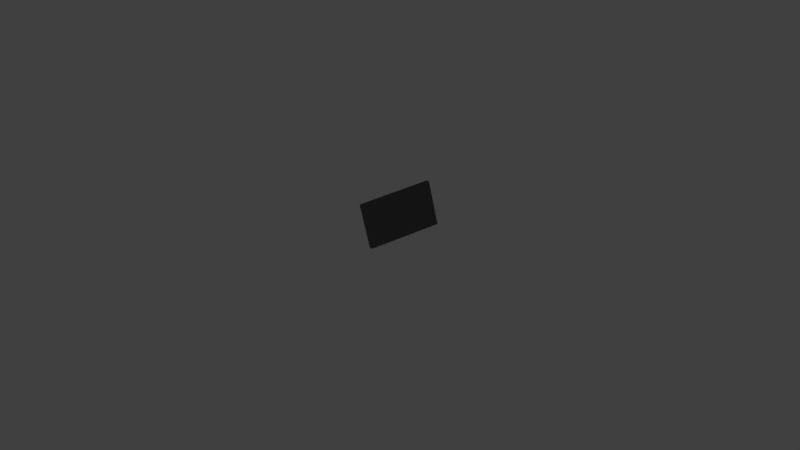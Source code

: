 # Source: Speaker_importer_.blend  (saved by Blender 2.78.0; exported with 4.5.12 LTS)
import bpy
from mathutils import Matrix  # noqa: F401  (used for matrix-valued properties, if any)

bpy.ops.wm.read_factory_settings(use_empty=True)
scene = bpy.context.scene
scene.name = 'Scene'

# ---- collections
col_collection_1 = bpy.data.collections.new('Collection 1'); scene.collection.children.link(col_collection_1)

# ---- materials (node trees are filled in below, after node groups)
mat_speakermat3 = bpy.data.materials.new('SpeakerMat3')
mat_speakermat3.alpha_threshold = 0.0
mat_speakermat3.use_transparent_shadow = False
mat_speakermat3.diffuse_color = (0.1264, 0.1247, 0.1282, 1.0)
mat_speakermat3.roughness = 0.5
mat_speakermat3.specular_intensity = 0.1729
mat_cone = bpy.data.materials.new('Cone')
mat_cone.alpha_threshold = 0.0
mat_cone.use_transparent_shadow = False
mat_cone.diffuse_color = (0.5596, 0.5596, 0.5596, 1.0)
mat_cone.roughness = 0.5
mat_tweeter = bpy.data.materials.new('Tweeter')
mat_tweeter.alpha_threshold = 0.0
mat_tweeter.use_transparent_shadow = False
mat_tweeter.diffuse_color = (0.3343, 0.3343, 0.3343, 1.0)
mat_tweeter.roughness = 0.5

# ---- material node trees

# ---- world
world_world = bpy.data.worlds.new('World'); scene.world = world_world
world_world.color = (0.05088, 0.05088, 0.05088)
world_world.use_sun_shadow = False
world_world.sun_shadow_jitter_overblur = 0.0
world_world.cycles.sampling_method = 'MANUAL'

# ---- cameras
cam_camera = bpy.data.cameras.new('Camera')
cam_camera.clip_end = 100.0
cam_camera.lens = 35.0
cam_camera.sensor_width = 32.0
cam_camera.sensor_height = 18.0
cam_camera.ortho_scale = 7.314
cam_camera.dof.focus_distance = 0.0
cam_camera.dof.aperture_fstop = 128.0

# ---- lights
light_lamp = bpy.data.lights.new('Lamp', 'SPOT')
light_lamp.transmission_factor = 0.0
light_lamp.cutoff_distance = 30.0
light_lamp.energy = 79.0
light_lamp.shadow_buffer_clip_start = 1.001
light_lamp.shadow_soft_size = 0.1
light_lamp.shadow_maximum_resolution = 0.006
light_lamp.use_absolute_resolution = True
light_lamp.spot_size = 1.309

# ---- meshes
me_cube_001 = bpy.data.meshes.new('Cube.001')
me_cube_001.from_pydata([(0.45, -0.05, -0.45), (0.45, 0.05, -0.45), (0.45, -0.05, 0.45), (0.45, 0.05, 0.45), (-0.45, -0.05, -0.45), (-0.45, 0.05, -0.45), (-0.45, -0.05, 0.45), (-0.45, 0.05, 0.45), (-0.1339, 0.05, -0.3234), (-0.1944, 0.05, -0.291), (-0.291, 0.05, -0.1944), (-0.3234, 0.05, -0.1339), (-0.2475, 0.05, -0.2475), (-0.06828, 0.05, -0.3433), (0.3433, 0.05, -0.06828), (0.3234, 0.05, -0.1339), (0.291, 0.05, -0.1944), (0.2475, 0.05, -0.2475), (0.1944, 0.05, -0.291), (0.1339, 0.05, -0.3234), (0.06828, 0.05, -0.3433), (-0.3433, 0.05, -0.06828), (-1.14e-07, 0.05, -0.35), (0.3433, 0.05, 0.06828), (0.35, 0.05, 5.237e-08), (-0.35, 0.05, 3.639e-07), (-0.3433, 0.05, 0.06828), (0.3234, 0.05, 0.1339), (0.291, 0.05, 0.1944), (-0.3234, 0.05, 0.1339), (-0.291, 0.05, 0.1945), (0.2475, 0.05, 0.2475), (0.1944, 0.05, 0.291), (0.1339, 0.05, 0.3234), (-0.2475, 0.05, 0.2475), (-0.1944, 0.05, 0.291), (0.06828, 0.05, 0.3433), (-0.1339, 0.05, 0.3234), (-0.06828, 0.05, 0.3433), (0.0, 0.05, 0.35)], [], [(0, 1, 3, 2), (2, 3, 7, 6), (6, 7, 5, 4), (4, 5, 1, 0), (2, 6, 4, 0), (7, 25, 21, 11, 10, 12, 9, 8, 13, 22, 20, 19, 18, 17, 16, 15, 14, 24, 3, 1, 5), (3, 24, 23, 27, 28, 31, 32, 33, 36, 39, 38, 37, 35, 34, 30, 29, 26, 25, 7)])
me_cube_001.materials.append(mat_speakermat3)
me_cube_001.materials.append(mat_cone)
me_cube_001.use_remesh_preserve_volume = False
me_cube_001.use_remesh_preserve_attributes = False
me_cube_001.use_mirror_vertex_groups = False
me_cube_001.update()
me_cube_000 = bpy.data.meshes.new('Cube.000')
me_cube_000.from_pydata([(0.0, -0.02, -2.67e-08), (-0.1339, 0.05, -0.3234), (-0.1944, 0.05, -0.291), (-0.291, 0.05, -0.1944), (-0.3234, 0.05, -0.1339), (-0.2475, 0.05, -0.2475), (-0.06828, 0.05, -0.3433), (0.3433, 0.05, -0.06828), (0.3234, 0.05, -0.1339), (0.291, 0.05, -0.1944), (0.2475, 0.05, -0.2475), (0.1944, 0.05, -0.291), (0.1339, 0.05, -0.3234), (0.06828, 0.05, -0.3433), (-0.3433, 0.05, -0.06828), (-1.14e-07, 0.05, -0.35), (0.3433, 0.05, 0.06828), (0.35, 0.05, 7.343e-08), (-0.35, 0.05, 3.85e-07), (-0.3433, 0.05, 0.06828), (0.3234, 0.05, 0.1339), (0.291, 0.05, 0.1944), (-0.3234, 0.05, 0.1339), (-0.291, 0.05, 0.1945), (0.2475, 0.05, 0.2475), (0.1944, 0.05, 0.291), (0.1339, 0.05, 0.3234), (-0.2475, 0.05, 0.2475), (-0.1944, 0.05, 0.291), (0.06828, 0.05, 0.3433), (-0.1339, 0.05, 0.3234), (-0.06828, 0.05, 0.3433), (0.0, 0.05, 0.35)], [], [(7, 0, 17), (10, 0, 9), (9, 0, 8), (19, 0, 18), (16, 0, 20), (17, 0, 16), (21, 0, 24), (6, 0, 15), (23, 0, 22), (15, 0, 13), (32, 0, 31), (24, 0, 25), (2, 0, 1), (25, 0, 26), (11, 0, 10), (28, 0, 27), (31, 0, 30), (22, 0, 19), (12, 0, 11), (5, 0, 2), (4, 0, 3), (29, 0, 32), (20, 0, 21), (18, 0, 14), (8, 0, 7), (1, 0, 6), (30, 0, 28), (26, 0, 29), (13, 0, 12), (14, 0, 4), (27, 0, 23), (3, 0, 5)])
me_cube_000.materials.append(mat_cone)
me_cube_000.use_remesh_preserve_volume = False
me_cube_000.use_remesh_preserve_attributes = False
me_cube_000.use_mirror_vertex_groups = False
me_cube_000.update()
me_icosphere = bpy.data.meshes.new('Icosphere')
me_icosphere.from_pydata([(0.0, -0.0342, -2.188e-08), (-0.05978, -0.01529, 0.04343), (0.02283, -0.01529, 0.07027), (0.07389, -0.01529, -9.785e-09), (0.02283, -0.01529, -0.07027), (-0.05978, -0.01529, -0.04343), (-0.02283, 0.01529, 0.07027), (0.05978, 0.01529, 0.04343), (0.05978, 0.01529, -0.04343), (-0.02283, 0.01529, -0.07027), (-0.07389, 0.01529, 9.785e-09), (0.0, 0.0342, 2.188e-08), (0.01342, -0.02909, 0.0413), (-0.03514, -0.02909, 0.02553), (-0.02172, -0.01798, 0.06683), (-0.07027, -0.01798, -1.15e-08), (-0.03514, -0.02909, -0.02553), (0.04343, -0.02909, -1.861e-08), (0.05685, -0.01798, 0.0413), (0.01342, -0.02909, -0.0413), (0.05685, -0.01798, -0.0413), (-0.02172, -0.01798, -0.06683), (-0.07857, -1.633e-08, 0.02553), (-0.07857, 1.633e-08, -0.02553), (0.0, -5.285e-08, 0.08261), (-0.04856, -4.276e-08, 0.06683), (0.07857, -1.633e-08, 0.02553), (0.04856, -4.276e-08, 0.06683), (0.04856, 4.276e-08, -0.06683), (0.07857, 1.633e-08, -0.02553), (-0.04856, 4.276e-08, -0.06683), (0.0, 5.285e-08, -0.08261), (-0.05685, 0.01798, 0.0413), (0.02172, 0.01798, 0.06683), (0.07027, 0.01798, 1.15e-08), (0.02172, 0.01798, -0.06683), (-0.05685, 0.01798, -0.0413), (-0.01342, 0.02909, 0.0413), (-0.04343, 0.02909, 1.861e-08), (0.03514, 0.02909, 0.02553), (0.03514, 0.02909, -0.02553), (-0.01342, 0.02909, -0.0413)], [], [(0, 13, 12), (1, 13, 15), (0, 12, 17), (0, 17, 19), (0, 19, 16), (1, 15, 22), (2, 14, 24), (3, 18, 26), (4, 20, 28), (5, 21, 30), (1, 22, 25), (2, 24, 27), (3, 26, 29), (4, 28, 31), (5, 30, 23), (6, 32, 37), (7, 33, 39), (8, 34, 40), (9, 35, 41), (10, 36, 38), (38, 41, 11), (38, 36, 41), (36, 9, 41), (41, 40, 11), (41, 35, 40), (35, 8, 40), (40, 39, 11), (40, 34, 39), (34, 7, 39), (39, 37, 11), (39, 33, 37), (33, 6, 37), (37, 38, 11), (37, 32, 38), (32, 10, 38), (23, 36, 10), (23, 30, 36), (30, 9, 36), (31, 35, 9), (31, 28, 35), (28, 8, 35), (29, 34, 8), (29, 26, 34), (26, 7, 34), (27, 33, 7), (27, 24, 33), (24, 6, 33), (25, 32, 6), (25, 22, 32), (22, 10, 32), (30, 31, 9), (30, 21, 31), (21, 4, 31), (28, 29, 8), (28, 20, 29), (20, 3, 29), (26, 27, 7), (26, 18, 27), (18, 2, 27), (24, 25, 6), (24, 14, 25), (14, 1, 25), (22, 23, 10), (22, 15, 23), (15, 5, 23), (16, 21, 5), (16, 19, 21), (19, 4, 21), (19, 20, 4), (19, 17, 20), (17, 3, 20), (17, 18, 3), (17, 12, 18), (12, 2, 18), (15, 16, 5), (15, 13, 16), (13, 0, 16), (12, 14, 2), (12, 13, 14), (13, 1, 14)])
me_icosphere.polygons.foreach_set('use_smooth', [True] * 80)
me_icosphere.materials.append(mat_tweeter)
me_icosphere.use_remesh_preserve_volume = False
me_icosphere.use_remesh_preserve_attributes = False
me_icosphere.use_mirror_vertex_groups = False
me_icosphere.update()

# ---- objects
ob_speakerbox = bpy.data.objects.new('SpeakerBox', me_cube_001)
ob_cone = bpy.data.objects.new('Cone', me_cube_000)
ob_tweeter = bpy.data.objects.new('Tweeter', me_icosphere)
ob_lamp = bpy.data.objects.new('Lamp', light_lamp)
ob_camera = bpy.data.objects.new('Camera', cam_camera)

# ---- transforms, parenting, visibility, modifiers, constraints
ob_speakerbox.location = (0.0, 0.0, 0.0)
ob_speakerbox.scale = (1.592, 1.0, 1.0)
ob_speakerbox.lineart.crease_threshold = 0.0
ob_cone.parent = ob_speakerbox
ob_cone.matrix_parent_inverse = Matrix(((0.993, 0.0, 0.0, 0.0), (0.0, 0.993, 0.0, 0.0), (0.0, 0.0, 0.993, 0.0), (0.0, 0.0, 0.0, 1.0)))
ob_cone.location = (0.0, 0.0, 0.0)
ob_cone.scale = (1.007, 1.007, 1.007)
ob_cone.lineart.crease_threshold = 0.0
ob_tweeter.parent = ob_speakerbox
ob_tweeter.matrix_parent_inverse = Matrix(((0.993, 0.0, 0.0, 0.0), (0.0, 0.993, 0.0, 0.0), (0.0, 0.0, 0.993, 0.0), (0.0, 0.0, 0.0, 1.0)))
ob_tweeter.location = (0.0, -0.006437, -1.126e-09)
ob_tweeter.scale = (1.007, 1.007, 1.007)
ob_tweeter.lineart.crease_threshold = 0.0
ob_lamp.location = (-1.427, 3.561, -31.42)
ob_lamp.rotation_euler = (-3.25, -6.228, 10.21)
ob_lamp.scale = (-1.185, 1.652, 1.762)
ob_lamp.lock_rotations_4d = False
ob_lamp.empty_display_type = 'ARROWS'
ob_lamp.color = (0.0, 0.0, 0.0, 0.0)
ob_lamp.lineart.crease_threshold = 0.0
ob_camera.location = (5.446, -14.54, -6.238)
ob_camera.rotation_euler = (4.31, -6.483, -2.701)
ob_camera.lock_rotations_4d = False
ob_camera.empty_display_type = 'ARROWS'
ob_camera.color = (0.0, 0.0, 0.0, 0.0)
ob_camera.display_type = 'WIRE'
ob_camera.lineart.crease_threshold = 0.0

# ---- collection membership
col_collection_1.objects.link(ob_speakerbox)
col_collection_1.objects.link(ob_cone)
col_collection_1.objects.link(ob_tweeter)
col_collection_1.objects.link(ob_lamp)
col_collection_1.objects.link(ob_camera)

# ---- scene / render settings (as saved in the file)
scene.camera = ob_camera
scene.frame_start = 1; scene.frame_end = 15; scene.frame_set(7)
scene.render.engine = 'BLENDER_EEVEE_NEXT'
scene.render.resolution_percentage = 50
scene.render.dither_intensity = 0.0
scene.cycles.use_denoising = False
scene.cycles.samples = 128
scene.cycles.sampling_pattern = 'TABULATED_SOBOL'
scene.cycles.light_sampling_threshold = 0.0
scene.cycles.use_adaptive_sampling = False
scene.cycles.use_light_tree = False
scene.cycles.blur_glossy = 0.0
scene.cycles.sample_clamp_indirect = 0.0
scene.view_settings.view_transform = 'Standard'
bpy.context.view_layer.update()
